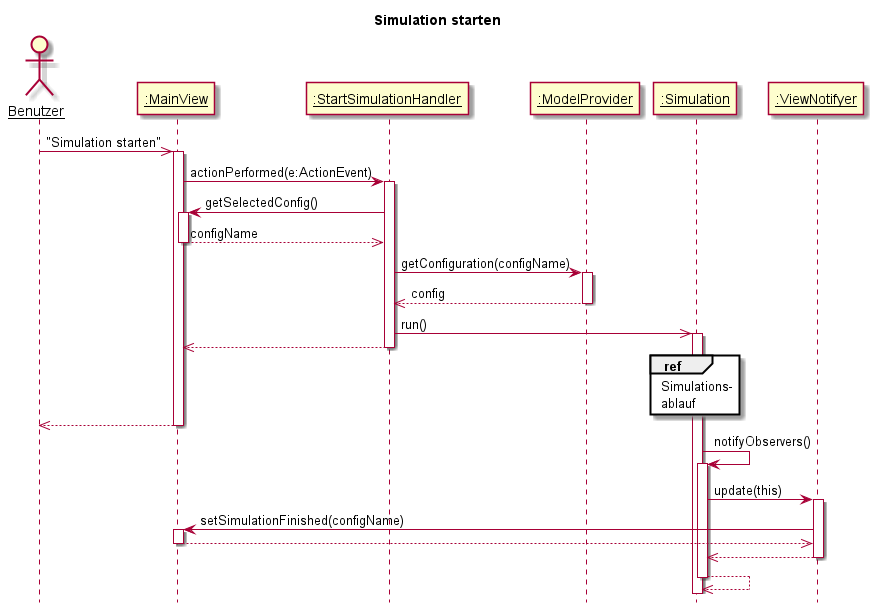

The diagram above was rendered by PlantUML. Its source (embedded in the PNG):
@startuml
title Simulation starten
skinparam sequenceParticipant underline
hide footbox

actor Benutzer as U
participant ":MainView" as MV
participant ":StartSimulationHandler" as AL
participant ":ModelProvider" as MP
participant ":Simulation" as S
participant ":ViewNotifyer" as VN



U ->> MV: "Simulation starten"
activate MV
AL <- MV: actionPerformed(e:ActionEvent)
activate AL

MV <- AL: getSelectedConfig()
activate MV
MV -->> AL: configName
deactivate MV

AL -> MP: getConfiguration(configName)
activate MP
AL <<-- MP: config
deactivate MP

AL ->> S :run()
activate S
MV <<-- AL
deactivate AL
ref over S
  Simulations-
  ablauf
end ref
U <<-- MV
deactivate MV

S -> S: notifyObservers()
activate S

S -> VN: update(this)
activate VN

VN -> MV: setSimulationFinished(configName)
activate MV
VN <<-- MV
deactivate MV

S <<-- VN
deactivate VN

S <<-- S
deactivate S

@enduml